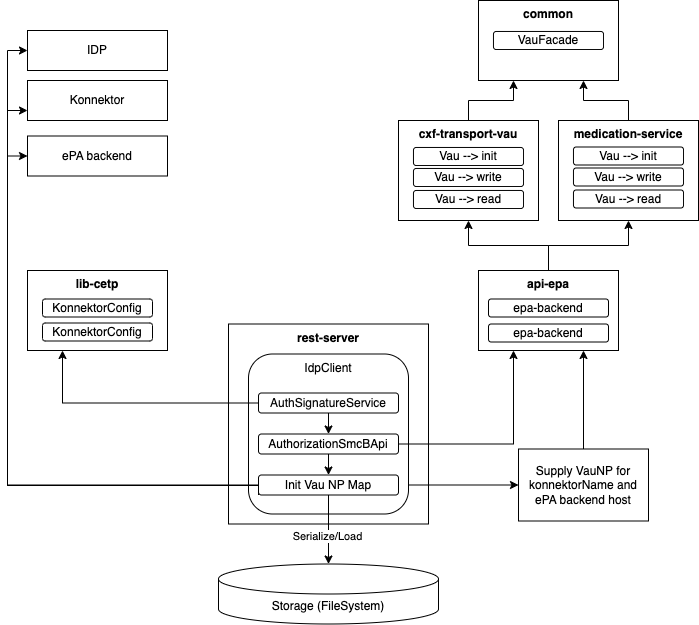

The diagram above was exported from draw.io. Its source (the exported page's mxGraphModel, read from the mxfile embedded in the PNG):
<mxGraphModel dx="954" dy="630" grid="1" gridSize="10" guides="1" tooltips="1" connect="1" arrows="1" fold="1" page="1" pageScale="1" pageWidth="827" pageHeight="1169" math="0" shadow="0">
  <root>
    <mxCell id="0" />
    <mxCell id="1" parent="0" />
    <mxCell id="M9-y-oSj5L6y3un4SnPn-7" style="edgeStyle=orthogonalEdgeStyle;rounded=0;orthogonalLoop=1;jettySize=auto;html=1;entryX=0.25;entryY=1;entryDx=0;entryDy=0;" edge="1" parent="1" source="M9-y-oSj5L6y3un4SnPn-1" target="M9-y-oSj5L6y3un4SnPn-5">
      <mxGeometry relative="1" as="geometry" />
    </mxCell>
    <mxCell id="M9-y-oSj5L6y3un4SnPn-1" value="cxf-transport-vau" style="rounded=0;whiteSpace=wrap;html=1;verticalAlign=top;fontStyle=1" vertex="1" parent="1">
      <mxGeometry x="470" y="130" width="140" height="100" as="geometry" />
    </mxCell>
    <mxCell id="M9-y-oSj5L6y3un4SnPn-8" style="edgeStyle=orthogonalEdgeStyle;rounded=0;orthogonalLoop=1;jettySize=auto;html=1;entryX=0.75;entryY=1;entryDx=0;entryDy=0;" edge="1" parent="1" source="M9-y-oSj5L6y3un4SnPn-2" target="M9-y-oSj5L6y3un4SnPn-5">
      <mxGeometry relative="1" as="geometry" />
    </mxCell>
    <mxCell id="M9-y-oSj5L6y3un4SnPn-2" value="medication-service" style="rounded=0;whiteSpace=wrap;html=1;verticalAlign=top;fontStyle=1" vertex="1" parent="1">
      <mxGeometry x="630" y="130" width="140" height="100" as="geometry" />
    </mxCell>
    <mxCell id="M9-y-oSj5L6y3un4SnPn-3" value="lib-cetp" style="rounded=0;whiteSpace=wrap;html=1;verticalAlign=top;fontStyle=1" vertex="1" parent="1">
      <mxGeometry x="99" y="280" width="140" height="80" as="geometry" />
    </mxCell>
    <mxCell id="M9-y-oSj5L6y3un4SnPn-9" style="edgeStyle=orthogonalEdgeStyle;rounded=0;orthogonalLoop=1;jettySize=auto;html=1;entryX=0.5;entryY=1;entryDx=0;entryDy=0;" edge="1" parent="1" source="M9-y-oSj5L6y3un4SnPn-4" target="M9-y-oSj5L6y3un4SnPn-1">
      <mxGeometry relative="1" as="geometry" />
    </mxCell>
    <mxCell id="M9-y-oSj5L6y3un4SnPn-10" style="edgeStyle=orthogonalEdgeStyle;rounded=0;orthogonalLoop=1;jettySize=auto;html=1;entryX=0.5;entryY=1;entryDx=0;entryDy=0;" edge="1" parent="1" source="M9-y-oSj5L6y3un4SnPn-4" target="M9-y-oSj5L6y3un4SnPn-2">
      <mxGeometry relative="1" as="geometry" />
    </mxCell>
    <mxCell id="M9-y-oSj5L6y3un4SnPn-4" value="api-epa" style="rounded=0;whiteSpace=wrap;html=1;verticalAlign=top;fontStyle=1" vertex="1" parent="1">
      <mxGeometry x="550" y="280" width="140" height="80" as="geometry" />
    </mxCell>
    <mxCell id="M9-y-oSj5L6y3un4SnPn-5" value="common" style="rounded=0;whiteSpace=wrap;html=1;verticalAlign=top;fontStyle=1" vertex="1" parent="1">
      <mxGeometry x="550" y="10" width="140" height="80" as="geometry" />
    </mxCell>
    <mxCell id="M9-y-oSj5L6y3un4SnPn-13" value="rest-server" style="rounded=0;whiteSpace=wrap;html=1;verticalAlign=top;fontStyle=1" vertex="1" parent="1">
      <mxGeometry x="300" y="333.5" width="200" height="200" as="geometry" />
    </mxCell>
    <mxCell id="M9-y-oSj5L6y3un4SnPn-15" value="KonnektorConfig" style="rounded=1;whiteSpace=wrap;html=1;" vertex="1" parent="1">
      <mxGeometry x="114" y="308.5" width="110" height="18" as="geometry" />
    </mxCell>
    <mxCell id="M9-y-oSj5L6y3un4SnPn-16" value="KonnektorConfig" style="rounded=1;whiteSpace=wrap;html=1;" vertex="1" parent="1">
      <mxGeometry x="114" y="332.5" width="110" height="18" as="geometry" />
    </mxCell>
    <mxCell id="M9-y-oSj5L6y3un4SnPn-17" value="epa-backend" style="rounded=1;whiteSpace=wrap;html=1;" vertex="1" parent="1">
      <mxGeometry x="560" y="308.5" width="120" height="18" as="geometry" />
    </mxCell>
    <mxCell id="M9-y-oSj5L6y3un4SnPn-18" value="epa-backend" style="rounded=1;whiteSpace=wrap;html=1;" vertex="1" parent="1">
      <mxGeometry x="560" y="333.5" width="120" height="18" as="geometry" />
    </mxCell>
    <mxCell id="M9-y-oSj5L6y3un4SnPn-19" value="VauFacade" style="rounded=1;whiteSpace=wrap;html=1;" vertex="1" parent="1">
      <mxGeometry x="565" y="41" width="110" height="18" as="geometry" />
    </mxCell>
    <mxCell id="M9-y-oSj5L6y3un4SnPn-20" value="Vau --&amp;gt; init" style="rounded=1;whiteSpace=wrap;html=1;" vertex="1" parent="1">
      <mxGeometry x="485" y="157" width="110" height="18" as="geometry" />
    </mxCell>
    <mxCell id="M9-y-oSj5L6y3un4SnPn-21" value="Vau --&amp;gt; write" style="rounded=1;whiteSpace=wrap;html=1;" vertex="1" parent="1">
      <mxGeometry x="485" y="178" width="110" height="18" as="geometry" />
    </mxCell>
    <mxCell id="M9-y-oSj5L6y3un4SnPn-22" value="Vau --&amp;gt; read" style="rounded=1;whiteSpace=wrap;html=1;" vertex="1" parent="1">
      <mxGeometry x="485" y="200" width="110" height="18" as="geometry" />
    </mxCell>
    <mxCell id="M9-y-oSj5L6y3un4SnPn-23" value="Vau --&amp;gt; init" style="rounded=1;whiteSpace=wrap;html=1;" vertex="1" parent="1">
      <mxGeometry x="645" y="156.5" width="110" height="18" as="geometry" />
    </mxCell>
    <mxCell id="M9-y-oSj5L6y3un4SnPn-24" value="Vau --&amp;gt; write" style="rounded=1;whiteSpace=wrap;html=1;" vertex="1" parent="1">
      <mxGeometry x="645" y="177.5" width="110" height="18" as="geometry" />
    </mxCell>
    <mxCell id="M9-y-oSj5L6y3un4SnPn-25" value="Vau --&amp;gt; read" style="rounded=1;whiteSpace=wrap;html=1;" vertex="1" parent="1">
      <mxGeometry x="645" y="199.5" width="110" height="18" as="geometry" />
    </mxCell>
    <mxCell id="M9-y-oSj5L6y3un4SnPn-28" value="IDP" style="rounded=0;whiteSpace=wrap;html=1;" vertex="1" parent="1">
      <mxGeometry x="99" y="40" width="140" height="40" as="geometry" />
    </mxCell>
    <mxCell id="M9-y-oSj5L6y3un4SnPn-36" style="edgeStyle=orthogonalEdgeStyle;rounded=0;orthogonalLoop=1;jettySize=auto;html=1;entryX=0;entryY=0.5;entryDx=0;entryDy=0;exitX=1;exitY=0.5;exitDx=0;exitDy=0;flowAnimation=0;" edge="1" parent="1" source="M9-y-oSj5L6y3un4SnPn-57" target="M9-y-oSj5L6y3un4SnPn-41">
      <mxGeometry relative="1" as="geometry">
        <mxPoint x="580" y="530" as="targetPoint" />
      </mxGeometry>
    </mxCell>
    <mxCell id="M9-y-oSj5L6y3un4SnPn-33" value="IdpClient" style="rounded=1;whiteSpace=wrap;html=1;verticalAlign=top;" vertex="1" parent="1">
      <mxGeometry x="320" y="363.5" width="160" height="160" as="geometry" />
    </mxCell>
    <mxCell id="M9-y-oSj5L6y3un4SnPn-37" style="edgeStyle=orthogonalEdgeStyle;rounded=0;orthogonalLoop=1;jettySize=auto;html=1;exitX=0.5;exitY=0;exitDx=0;exitDy=0;entryX=0.75;entryY=1;entryDx=0;entryDy=0;flowAnimation=0;" edge="1" parent="1" source="M9-y-oSj5L6y3un4SnPn-41" target="M9-y-oSj5L6y3un4SnPn-4">
      <mxGeometry relative="1" as="geometry">
        <mxPoint x="620" y="410" as="targetPoint" />
        <mxPoint x="650" y="490" as="sourcePoint" />
      </mxGeometry>
    </mxCell>
    <mxCell id="M9-y-oSj5L6y3un4SnPn-41" value="Supply VauNP for&lt;div&gt;konnektorName and ePA backend host&lt;/div&gt;" style="rounded=0;whiteSpace=wrap;html=1;" vertex="1" parent="1">
      <mxGeometry x="590" y="458.5" width="130" height="72" as="geometry" />
    </mxCell>
    <mxCell id="M9-y-oSj5L6y3un4SnPn-59" style="edgeStyle=orthogonalEdgeStyle;rounded=0;orthogonalLoop=1;jettySize=auto;html=1;exitX=0.5;exitY=1;exitDx=0;exitDy=0;entryX=0.5;entryY=0;entryDx=0;entryDy=0;" edge="1" parent="1" source="M9-y-oSj5L6y3un4SnPn-51" target="M9-y-oSj5L6y3un4SnPn-52">
      <mxGeometry relative="1" as="geometry" />
    </mxCell>
    <mxCell id="M9-y-oSj5L6y3un4SnPn-51" value="&lt;div style=&quot;background-color:#ffffff;color:#080808&quot;&gt;&lt;p style=&quot;font-size: 9pt;&quot;&gt;AuthSignatureService&lt;/p&gt;&lt;/div&gt;" style="rounded=1;whiteSpace=wrap;html=1;" vertex="1" parent="1">
      <mxGeometry x="330" y="402.5" width="140" height="20" as="geometry" />
    </mxCell>
    <mxCell id="M9-y-oSj5L6y3un4SnPn-50" style="edgeStyle=orthogonalEdgeStyle;rounded=0;orthogonalLoop=1;jettySize=auto;html=1;exitX=0;exitY=0.5;exitDx=0;exitDy=0;entryX=0.25;entryY=1;entryDx=0;entryDy=0;" edge="1" parent="1" source="M9-y-oSj5L6y3un4SnPn-51" target="M9-y-oSj5L6y3un4SnPn-3">
      <mxGeometry relative="1" as="geometry" />
    </mxCell>
    <mxCell id="M9-y-oSj5L6y3un4SnPn-60" style="edgeStyle=orthogonalEdgeStyle;rounded=0;orthogonalLoop=1;jettySize=auto;html=1;exitX=0.5;exitY=1;exitDx=0;exitDy=0;" edge="1" parent="1" source="M9-y-oSj5L6y3un4SnPn-52" target="M9-y-oSj5L6y3un4SnPn-57">
      <mxGeometry relative="1" as="geometry" />
    </mxCell>
    <mxCell id="M9-y-oSj5L6y3un4SnPn-52" value="&lt;div style=&quot;background-color:#ffffff;color:#080808&quot;&gt;&lt;p style=&quot;font-size: 9pt;&quot;&gt;&lt;span style=&quot;color: rgb(0, 0, 0);&quot;&gt;&lt;font face=&quot;Helvetica&quot;&gt;AuthorizationSmcBApi&lt;/font&gt;&lt;/span&gt;&lt;/p&gt;&lt;/div&gt;" style="rounded=1;whiteSpace=wrap;html=1;" vertex="1" parent="1">
      <mxGeometry x="330" y="443.5" width="140" height="20" as="geometry" />
    </mxCell>
    <mxCell id="M9-y-oSj5L6y3un4SnPn-49" style="edgeStyle=orthogonalEdgeStyle;rounded=0;orthogonalLoop=1;jettySize=auto;html=1;exitX=1;exitY=0.5;exitDx=0;exitDy=0;entryX=0.25;entryY=1;entryDx=0;entryDy=0;" edge="1" parent="1" source="M9-y-oSj5L6y3un4SnPn-52" target="M9-y-oSj5L6y3un4SnPn-4">
      <mxGeometry relative="1" as="geometry" />
    </mxCell>
    <mxCell id="M9-y-oSj5L6y3un4SnPn-58" style="edgeStyle=orthogonalEdgeStyle;rounded=0;orthogonalLoop=1;jettySize=auto;html=1;entryX=0;entryY=0.5;entryDx=0;entryDy=0;" edge="1" parent="1" source="M9-y-oSj5L6y3un4SnPn-57" target="M9-y-oSj5L6y3un4SnPn-28">
      <mxGeometry relative="1" as="geometry">
        <mxPoint x="211" y="520.5" as="sourcePoint" />
        <mxPoint x="40" y="80" as="targetPoint" />
        <Array as="points">
          <mxPoint x="79" y="495" />
          <mxPoint x="79" y="60" />
        </Array>
      </mxGeometry>
    </mxCell>
    <mxCell id="M9-y-oSj5L6y3un4SnPn-66" style="edgeStyle=orthogonalEdgeStyle;rounded=0;orthogonalLoop=1;jettySize=auto;html=1;exitX=0;exitY=0.5;exitDx=0;exitDy=0;entryX=0;entryY=0.5;entryDx=0;entryDy=0;" edge="1" parent="1">
      <mxGeometry relative="1" as="geometry">
        <mxPoint x="330" y="504.5" as="sourcePoint" />
        <mxPoint x="99" y="120" as="targetPoint" />
        <Array as="points">
          <mxPoint x="330" y="495" />
          <mxPoint x="79" y="495" />
          <mxPoint x="79" y="120" />
        </Array>
      </mxGeometry>
    </mxCell>
    <mxCell id="M9-y-oSj5L6y3un4SnPn-67" style="edgeStyle=orthogonalEdgeStyle;rounded=0;orthogonalLoop=1;jettySize=auto;html=1;exitX=0.25;exitY=1;exitDx=0;exitDy=0;entryX=0;entryY=0.5;entryDx=0;entryDy=0;" edge="1" parent="1">
      <mxGeometry relative="1" as="geometry">
        <mxPoint x="365" y="504.5" as="sourcePoint" />
        <mxPoint x="99" y="165.5" as="targetPoint" />
        <Array as="points">
          <mxPoint x="365" y="495" />
          <mxPoint x="79" y="495" />
          <mxPoint x="79" y="166" />
        </Array>
      </mxGeometry>
    </mxCell>
    <mxCell id="M9-y-oSj5L6y3un4SnPn-57" value="&lt;div style=&quot;background-color:#ffffff;color:#080808&quot;&gt;&lt;p style=&quot;font-size: 9pt;&quot;&gt;&lt;span style=&quot;color: rgb(0, 0, 0);&quot;&gt;&lt;font face=&quot;Helvetica&quot;&gt;Init Vau NP Map&lt;/font&gt;&lt;/span&gt;&lt;/p&gt;&lt;/div&gt;" style="rounded=1;whiteSpace=wrap;html=1;" vertex="1" parent="1">
      <mxGeometry x="330" y="484.5" width="140" height="20" as="geometry" />
    </mxCell>
    <mxCell id="M9-y-oSj5L6y3un4SnPn-61" value="Storage (FileSystem)" style="shape=cylinder3;whiteSpace=wrap;html=1;boundedLbl=1;backgroundOutline=1;size=15;" vertex="1" parent="1">
      <mxGeometry x="290" y="573.5" width="220" height="60" as="geometry" />
    </mxCell>
    <mxCell id="M9-y-oSj5L6y3un4SnPn-62" style="edgeStyle=orthogonalEdgeStyle;rounded=0;orthogonalLoop=1;jettySize=auto;html=1;exitX=0.5;exitY=1;exitDx=0;exitDy=0;entryX=0.5;entryY=0;entryDx=0;entryDy=0;entryPerimeter=0;" edge="1" parent="1" source="M9-y-oSj5L6y3un4SnPn-57" target="M9-y-oSj5L6y3un4SnPn-61">
      <mxGeometry relative="1" as="geometry" />
    </mxCell>
    <mxCell id="M9-y-oSj5L6y3un4SnPn-63" value="Serialize/Load" style="edgeLabel;html=1;align=center;verticalAlign=middle;resizable=0;points=[];" vertex="1" connectable="0" parent="M9-y-oSj5L6y3un4SnPn-62">
      <mxGeometry x="0.1884" y="-2" relative="1" as="geometry">
        <mxPoint as="offset" />
      </mxGeometry>
    </mxCell>
    <mxCell id="M9-y-oSj5L6y3un4SnPn-64" value="Konnektor" style="rounded=0;whiteSpace=wrap;html=1;" vertex="1" parent="1">
      <mxGeometry x="99" y="90" width="140" height="40" as="geometry" />
    </mxCell>
    <mxCell id="M9-y-oSj5L6y3un4SnPn-65" value="ePA backend" style="rounded=0;whiteSpace=wrap;html=1;" vertex="1" parent="1">
      <mxGeometry x="99" y="145.5" width="140" height="40" as="geometry" />
    </mxCell>
  </root>
</mxGraphModel>